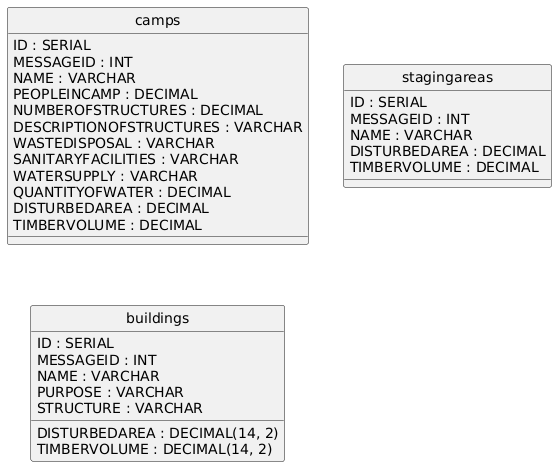

The diagram above was rendered by PlantUML. Its source (embedded in the PNG):
@startuml
hide circle
skinparam linetype ortho

entity "camps" as camps {
  ID : SERIAL
  MESSAGEID : INT
  NAME : VARCHAR
  PEOPLEINCAMP : DECIMAL
  NUMBEROFSTRUCTURES : DECIMAL
  DESCRIPTIONOFSTRUCTURES : VARCHAR
  WASTEDISPOSAL : VARCHAR
  SANITARYFACILITIES : VARCHAR
  WATERSUPPLY : VARCHAR
  QUANTITYOFWATER : DECIMAL
  DISTURBEDAREA : DECIMAL
  TIMBERVOLUME : DECIMAL
}

entity "stagingareas" as stagingareas {
  ID : SERIAL
  MESSAGEID : INT
  NAME : VARCHAR
  DISTURBEDAREA : DECIMAL
  TIMBERVOLUME : DECIMAL
}

entity "buildings" as buildings {
  ID : SERIAL
  MESSAGEID : INT
  NAME : VARCHAR
  PURPOSE : VARCHAR
  STRUCTURE : VARCHAR
  DISTURBEDAREA : DECIMAL(14, 2)
  TIMBERVOLUME : DECIMAL(14, 2)
}

@enduml